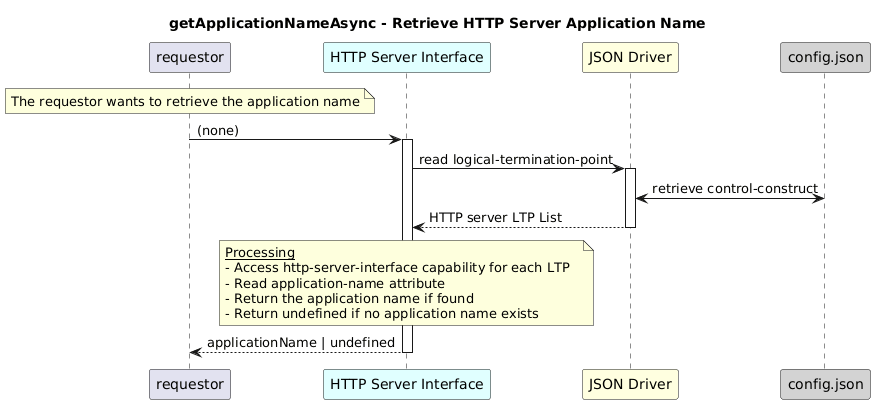

The diagram above was rendered by PlantUML. Its source (embedded in the PNG):
@startuml
skinparam responseMessageBelowArrow true

title
getApplicationNameAsync - Retrieve HTTP Server Application Name
end title

participant "requestor" as requestor
participant "HTTP Server Interface" as hsi #LightCyan
participant "JSON Driver" as jd #LightYellow
participant "config.json" as cfg #LightGrey

note over requestor
  The requestor wants to retrieve the application name
end note

requestor -> hsi: (none)
activate hsi

hsi -> jd: read logical-termination-point
activate jd

jd <-> cfg: retrieve control-construct

jd --> hsi: HTTP server LTP List
deactivate jd

note over hsi
  <u>Processing</u>
  - Access http-server-interface capability for each LTP  
  - Read application-name attribute  
  - Return the application name if found  
  - Return undefined if no application name exists
end note

hsi --> requestor: applicationName | undefined
deactivate hsi
@enduml